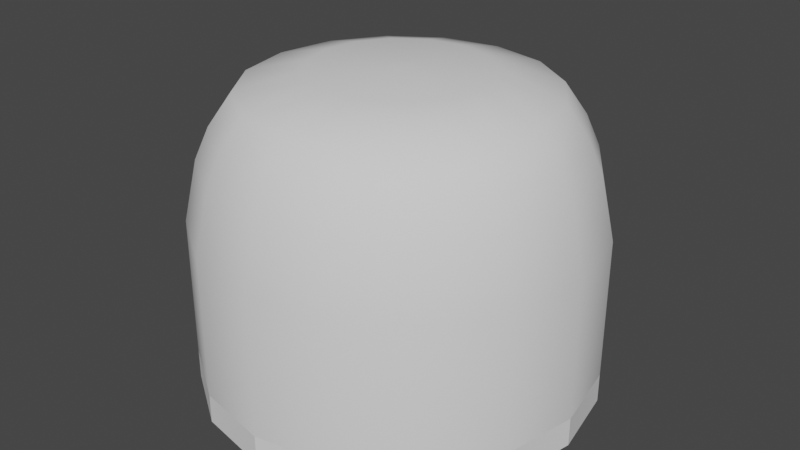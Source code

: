# Source: safe.blend  (saved by Blender 2.90.8; exported with 4.5.12 LTS)
import bpy
from mathutils import Matrix  # noqa: F401  (used for matrix-valued properties, if any)

bpy.ops.wm.read_factory_settings(use_empty=True)
scene = bpy.context.scene
scene.name = 'Scene'

# ---- collections
col_collection = bpy.data.collections.new('Collection'); scene.collection.children.link(col_collection)

# ---- world
world_world = bpy.data.worlds.new('World'); scene.world = world_world
world_world.use_nodes = True; world_world.node_tree.nodes.clear()
_N = world_world.node_tree.nodes; _L = world_world.node_tree.links
n0 = _N.new('ShaderNodeOutputWorld'); n0.name = 'World Output'; n0.location = (300, 300)
n1 = _N.new('ShaderNodeBackground'); n1.name = 'Background'; n1.location = (10, 300)
n1.inputs[0].default_value = (0.05088, 0.05088, 0.05088, 1.0)
_L.new(n1.outputs[0], n0.inputs[0])
n0.is_active_output = True
world_world.color = (0.05088, 0.05088, 0.05088)
world_world.use_sun_shadow = False
world_world.sun_shadow_jitter_overblur = 0.0

# ---- meshes
me_circle = bpy.data.meshes.new('Circle')
me_circle.from_pydata([(0.0, 1.0, 0.0), (-0.3827, 0.9239, 0.0), (-0.7071, 0.7071, 0.0), (-0.9239, 0.3827, 0.0), (-1.0, -4.371e-08, 0.0), (-0.9239, -0.3827, 0.0), (-0.7071, -0.7071, 0.0), (-0.3827, -0.9239, 0.0), (-1.51e-07, -1.0, 0.0), (0.3827, -0.9239, 0.0), (0.7071, -0.7071, 0.0), (0.9239, -0.3827, 0.0), (1.0, 1.192e-08, 0.0), (0.9239, 0.3827, 0.0), (0.7071, 0.7071, 0.0), (0.3827, 0.9239, 0.0), (9.035e-08, 0.5044, 0.1478), (-0.193, 0.466, 0.1478), (-0.3567, 0.3567, 0.1478), (-0.466, 0.193, 0.1478), (-0.5044, -4.748e-08, 0.1478), (-0.466, -0.193, 0.1478), (-0.3567, -0.3567, 0.1478), (-0.193, -0.466, 0.1478), (-7.194e-08, -0.5044, 0.1478), (0.193, -0.466, 0.1478), (0.3567, -0.3567, 0.1478), (0.466, -0.193, 0.1478), (0.5044, -2.196e-08, 0.1478), (0.466, 0.193, 0.1478), (0.3567, 0.3567, 0.1478), (0.193, 0.466, 0.1478), (-0.3827, 0.9239, 0.1478), (0.0, 1.0, 0.1478), (-0.7071, 0.7071, 0.1478), (-0.9239, 0.3827, 0.1478), (-1.0, -4.371e-08, 0.1478), (-0.9239, -0.3827, 0.1478), (-0.7071, -0.7071, 0.1478), (-0.3827, -0.9239, 0.1478), (-1.51e-07, -1.0, 0.1478), (0.3827, -0.9239, 0.1478), (0.7071, -0.7071, 0.1478), (0.9239, -0.3827, 0.1478), (1.0, 1.192e-08, 0.1478), (0.9239, 0.3827, 0.1478), (0.7071, 0.7071, 0.1478), (0.3827, 0.9239, 0.1478), (9.035e-08, 0.5044, 0.2329), (-0.193, 0.466, 0.2329), (-0.3567, 0.3567, 0.2329), (-0.466, 0.193, 0.2329), (-0.5044, -4.748e-08, 0.2329), (-0.466, -0.193, 0.2329), (-0.3567, -0.3567, 0.2329), (-0.193, -0.466, 0.2329), (-7.194e-08, -0.5044, 0.2329), (0.193, -0.466, 0.2329), (0.3567, -0.3567, 0.2329), (0.466, -0.193, 0.2329), (0.5044, -2.196e-08, 0.2329), (0.466, 0.193, 0.2329), (0.3567, 0.3567, 0.2329), (0.193, 0.466, 0.2329), (1.222e-07, 0.3404, 0.8174), (-0.1303, 0.3145, 0.8174), (-0.2407, 0.2407, 0.8174), (-0.3145, 0.1303, 0.8174), (-0.3404, -4.249e-08, 0.8174), (-0.3145, -0.1303, 0.8174), (-0.2407, -0.2407, 0.8174), (-0.1303, -0.3145, 0.8174), (-3.389e-08, -0.3404, 0.8174), (0.1303, -0.3145, 0.8174), (0.2407, -0.2407, 0.8174), (0.3145, -0.1303, 0.8174), (0.3404, -4.314e-08, 0.8174), (0.3145, 0.1303, 0.8174), (0.2407, 0.2407, 0.8174), (0.1303, 0.3145, 0.8174), (0.009755, 0.5535, 0.2329), (0.2028, 0.5151, 0.2329), (0.009755, 0.5535, 0.8174), (0.2028, 0.5151, 0.8174), (-0.3845, 0.3983, 0.2329), (-0.2208, 0.5076, 0.2329), (-0.3845, 0.3983, 0.8174), (-0.2208, 0.5076, 0.8174), (-0.5535, 0.009754, 0.2329), (-0.5151, 0.2028, 0.2329), (-0.5535, 0.009754, 0.8174), (-0.5151, 0.2028, 0.8174), (-0.3983, -0.3845, 0.2329), (-0.5076, -0.2208, 0.2329), (-0.3983, -0.3845, 0.8174), (-0.5076, -0.2208, 0.8174), (-0.009755, -0.5535, 0.2329), (-0.2028, -0.5151, 0.2329), (-0.009755, -0.5535, 0.8174), (-0.2028, -0.5151, 0.8174), (0.3845, -0.3983, 0.2329), (0.2208, -0.5076, 0.2329), (0.3845, -0.3983, 0.8174), (0.2208, -0.5076, 0.8174), (0.5535, -0.009755, 0.2329), (0.5151, -0.2028, 0.2329), (0.5535, -0.009755, 0.8174), (0.5151, -0.2028, 0.8174), (0.3983, 0.3845, 0.2329), (0.5076, 0.2208, 0.2329), (0.3983, 0.3845, 0.8174), (0.5076, 0.2208, 0.8174), (-0.193, 0.466, 0.8174), (1.022e-07, 0.5044, 0.8174), (-0.3567, 0.3567, 0.8174), (-0.466, 0.193, 0.8174), (-0.5044, -4.748e-08, 0.8174), (-0.466, -0.193, 0.8174), (-0.3567, -0.3567, 0.8174), (-0.193, -0.466, 0.8174), (-6.006e-08, -0.5044, 0.8174), (0.193, -0.466, 0.8174), (0.3567, -0.3567, 0.8174), (0.466, -0.193, 0.8174), (0.5044, -2.196e-08, 0.8174), (0.466, 0.193, 0.8174), (0.3567, 0.3567, 0.8174), (0.193, 0.466, 0.8174), (-0.1303, 0.3145, 0.9185), (1.068e-07, 0.3404, 0.9185), (-0.2407, 0.2407, 0.9185), (-0.3145, 0.1303, 0.9185), (-0.3404, -4.249e-08, 0.9185), (-0.3145, -0.1303, 0.9185), (-0.2407, -0.2407, 0.9185), (-0.1303, -0.3145, 0.9185), (-4.929e-08, -0.3404, 0.9185), (0.1303, -0.3145, 0.9185), (0.2407, -0.2407, 0.9185), (0.3145, -0.1303, 0.9185), (0.3404, -4.314e-08, 0.9185), (0.3145, 0.1303, 0.9185), (0.2407, 0.2407, 0.9185), (0.1303, 0.3145, 0.9185), (0.05168, 0.2496, 0.9185), (-0.1433, 0.2108, 0.9185), (0.06954, 0.06222, 0.9185), (-0.08805, 0.03087, 0.9185), (0.08805, -0.03087, 0.9185), (-0.06954, -0.06222, 0.9185), (0.1433, -0.2108, 0.9185), (-0.05168, -0.2496, 0.9185), (0.1518, 0.7334, 0.0), (-0.4209, 0.6194, 0.0), (0.2894, 0.3102, 0.0), (-0.3861, 0.1759, 0.0), (0.3861, -0.1759, 0.0), (-0.2894, -0.3102, 0.0), (0.4209, -0.6194, 0.0), (-0.1518, -0.7334, 0.0), (0.09852, 0.1056, 0.9185), (0.1314, -0.05986, 0.9185), (-0.1314, 0.05986, 0.9185), (-0.09852, -0.1056, 0.9185), (0.01728, 0.01546, 1.274), (0.02188, -0.00767, 1.274), (-0.02188, 0.00767, 1.274), (-0.01727, -0.01546, 1.274)], [], [(15, 14, 152, 0), (24, 25, 57, 56), (12, 13, 45, 44), (5, 6, 38, 37), (13, 14, 46, 45), (6, 7, 39, 38), (14, 15, 47, 46), (7, 8, 40, 39), (0, 1, 32, 33), (15, 0, 33, 47), (8, 9, 41, 40), (1, 2, 34, 32), (9, 10, 42, 41), (2, 3, 35, 34), (10, 11, 43, 42), (3, 4, 36, 35), (11, 12, 44, 43), (4, 5, 37, 36), (17, 16, 33, 32), (18, 17, 32, 34), (19, 18, 34, 35), (20, 19, 35, 36), (21, 20, 36, 37), (22, 21, 37, 38), (23, 22, 38, 39), (24, 23, 39, 40), (25, 24, 40, 41), (26, 25, 41, 42), (27, 26, 42, 43), (28, 27, 43, 44), (29, 28, 44, 45), (30, 29, 45, 46), (31, 30, 46, 47), (16, 31, 47, 33), (61, 62, 108, 109), (17, 18, 50, 49), (25, 26, 58, 57), (18, 19, 51, 50), (26, 27, 59, 58), (19, 20, 52, 51), (27, 28, 60, 59), (20, 21, 53, 52), (28, 29, 61, 60), (21, 22, 54, 53), (29, 30, 62, 61), (22, 23, 55, 54), (30, 31, 63, 62), (23, 24, 56, 55), (16, 17, 49, 48), (31, 16, 48, 63), (75, 76, 140, 139), (54, 55, 119, 118), (62, 63, 127, 126), (56, 120, 98, 96), (48, 49, 112, 113), (48, 113, 82, 80), (56, 57, 121, 120), (50, 114, 86, 84), (57, 58, 100, 101), (50, 51, 115, 114), (58, 59, 123, 122), (116, 115, 91, 90), (59, 60, 104, 105), (52, 53, 117, 116), (60, 61, 125, 124), (54, 118, 94, 92), (81, 80, 82, 83), (113, 127, 83, 82), (127, 63, 81, 83), (63, 48, 80, 81), (85, 84, 86, 87), (114, 112, 87, 86), (49, 50, 84, 85), (112, 49, 85, 87), (89, 88, 90, 91), (51, 52, 88, 89), (52, 116, 90, 88), (115, 51, 89, 91), (93, 92, 94, 95), (53, 54, 92, 93), (117, 53, 93, 95), (118, 117, 95, 94), (97, 96, 98, 99), (55, 56, 96, 97), (120, 119, 99, 98), (119, 55, 97, 99), (101, 100, 102, 103), (58, 122, 102, 100), (121, 57, 101, 103), (122, 121, 103, 102), (105, 104, 106, 107), (60, 124, 106, 104), (123, 59, 105, 107), (124, 123, 107, 106), (109, 108, 110, 111), (125, 61, 109, 111), (126, 125, 111, 110), (62, 126, 110, 108), (65, 64, 113, 112), (66, 65, 112, 114), (67, 66, 114, 115), (68, 67, 115, 116), (69, 68, 116, 117), (70, 69, 117, 118), (71, 70, 118, 119), (72, 71, 119, 120), (73, 72, 120, 121), (74, 73, 121, 122), (75, 74, 122, 123), (76, 75, 123, 124), (77, 76, 124, 125), (78, 77, 125, 126), (79, 78, 126, 127), (64, 79, 127, 113), (68, 69, 133, 132), (76, 77, 141, 140), (69, 70, 134, 133), (77, 78, 142, 141), (70, 71, 135, 134), (78, 79, 143, 142), (71, 72, 136, 135), (64, 65, 128, 129), (79, 64, 129, 143), (72, 73, 137, 136), (65, 66, 130, 128), (73, 74, 138, 137), (66, 67, 131, 130), (74, 75, 139, 138), (67, 68, 132, 131), (129, 144, 142, 143), (144, 160, 141, 142), (160, 161, 140, 141), (161, 150, 139, 140), (150, 137, 138, 139), (128, 145, 144, 129), (145, 162, 160, 144), (147, 149, 167, 166), (163, 151, 150, 161), (151, 136, 137, 150), (130, 131, 145, 128), (131, 132, 162, 145), (132, 133, 163, 162), (133, 134, 151, 163), (134, 135, 136, 151), (14, 13, 154, 152), (13, 12, 156, 154), (12, 11, 158, 156), (11, 10, 9, 158), (0, 152, 153, 1), (152, 154, 155, 153), (154, 156, 157, 155), (156, 158, 159, 157), (158, 9, 8, 159), (1, 153, 3, 2), (153, 155, 4, 3), (155, 157, 5, 4), (157, 159, 6, 5), (159, 8, 7, 6), (146, 148, 161, 160), (147, 146, 160, 162), (149, 147, 162, 163), (148, 149, 163, 161), (166, 167, 165, 164), (148, 146, 164, 165), (149, 148, 165, 167), (146, 147, 166, 164)])
_uv = me_circle.uv_layers.new(name='UVMap')
_uv.uv.foreach_set('vector', [0.0, 0.0, 0.0, 0.0, 0.0, 0.0, 0.0, 0.0, 0.0, 0.0, 0.0, 0.0, 0.0, 0.0, 0.0, 0.0, 0.0, 0.0, 0.0, 0.0, 0.0, 0.0, 0.0, 0.0, 0.0, 0.0, 0.0, 0.0, 0.0, 0.0, 0.0, 0.0, 0.0, 0.0, 0.0, 0.0, 0.0, 0.0, 0.0, 0.0, 0.0, 0.0, 0.0, 0.0, 0.0, 0.0, 0.0, 0.0, 0.0, 0.0, 0.0, 0.0, 0.0, 0.0, 0.0, 0.0, 0.0, 0.0, 0.0, 0.0, 0.0, 0.0, 0.0, 0.0, 0.0, 0.0, 0.0, 0.0, 0.0, 0.0, 0.0, 0.0, 0.0, 0.0, 0.0, 0.0, 0.0, 0.0, 0.0, 0.0, 0.0, 0.0, 0.0, 0.0, 0.0, 0.0, 0.0, 0.0, 0.0, 0.0, 0.0, 0.0, 0.0, 0.0, 0.0, 0.0, 0.0, 0.0, 0.0, 0.0, 0.0, 0.0, 0.0, 0.0, 0.0, 0.0, 0.0, 0.0, 0.0, 0.0, 0.0, 0.0, 0.0, 0.0, 0.0, 0.0, 0.0, 0.0, 0.0, 0.0, 0.0, 0.0, 0.0, 0.0, 0.0, 0.0, 0.0, 0.0, 0.0, 0.0, 0.0, 0.0, 0.0, 0.0, 0.0, 0.0, 0.0, 0.0, 0.0, 0.0, 0.0, 0.0, 0.0, 0.0, 0.0, 0.0, 0.0, 0.0, 0.0, 0.0, 0.0, 0.0, 0.0, 0.0, 0.0, 0.0, 0.0, 0.0, 0.0, 0.0, 0.0, 0.0, 0.0, 0.0, 0.0, 0.0, 0.0, 0.0, 0.0, 0.0, 0.0, 0.0, 0.0, 0.0, 0.0, 0.0, 0.0, 0.0, 0.0, 0.0, 0.0, 0.0, 0.0, 0.0, 0.0, 0.0, 0.0, 0.0, 0.0, 0.0, 0.0, 0.0, 0.0, 0.0, 0.0, 0.0, 0.0, 0.0, 0.0, 0.0, 0.0, 0.0, 0.0, 0.0, 0.0, 0.0, 0.0, 0.0, 0.0, 0.0, 0.0, 0.0, 0.0, 0.0, 0.0, 0.0, 0.0, 0.0, 0.0, 0.0, 0.0, 0.0, 0.0, 0.0, 0.0, 0.0, 0.0, 0.0, 0.0, 0.0, 0.0, 0.0, 0.0, 0.0, 0.0, 0.0, 0.0, 0.0, 0.0, 0.0, 0.0, 0.0, 0.0, 0.0, 0.0, 0.0, 0.0, 0.0, 0.0, 0.0, 0.0, 0.0, 0.0, 0.0, 0.0, 0.0, 0.0, 0.0, 0.0, 0.0, 0.0, 0.0, 0.0, 0.0, 0.0, 0.0, 0.0, 0.0, 0.0, 0.0, 0.0, 0.0, 0.0, 0.0, 0.0, 0.0, 0.0, 0.0, 0.0, 0.0, 0.0, 0.0, 0.0, 0.0, 0.0, 0.0, 0.0, 0.0, 0.0, 0.0, 0.0, 0.0, 0.0, 0.0, 0.0, 0.0, 0.0, 0.0, 0.0, 0.0, 0.0, 0.0, 0.0, 0.0, 0.0, 0.0, 0.0, 0.0, 0.0, 0.0, 0.0, 0.0, 0.0, 0.0, 0.0, 0.0, 0.0, 0.0, 0.0, 0.0, 0.0, 0.0, 0.0, 0.0, 0.0, 0.0, 0.0, 0.0, 0.0, 0.0, 0.0, 0.0, 0.0, 0.0, 0.0, 0.0, 0.0, 0.0, 0.0, 0.0, 0.0, 0.0, 0.0, 0.0, 0.0, 0.0, 0.0, 0.0, 0.0, 0.0, 0.0, 0.0, 0.0, 0.0, 0.0, 0.0, 0.0, 0.0, 0.0, 0.0, 0.0, 0.0, 0.0, 0.0, 0.0, 0.0, 0.0, 0.0, 0.0, 0.0, 0.0, 0.0, 0.0, 0.0, 0.0, 0.0, 0.0, 0.0, 0.0, 0.0, 0.0, 0.0, 0.0, 0.0, 0.0, 0.0, 0.0, 0.0, 0.0, 0.0, 0.0, 0.0, 0.0, 0.0, 0.0, 0.0, 0.0, 0.0, 0.0, 0.0, 0.0, 0.0, 0.0, 0.0, 0.0, 0.0, 0.0, 0.0, 0.0, 0.0, 0.0, 0.0, 0.0, 0.0, 0.0, 0.0, 0.0, 0.0, 0.0, 0.0, 0.0, 0.0, 0.0, 0.0, 0.0, 0.0, 0.0, 0.0, 0.0, 0.0, 0.0, 0.0, 0.0, 0.0, 0.0, 0.0, 0.0, 0.0, 0.0, 0.0, 0.0, 0.0, 0.0, 0.0, 0.0, 0.0, 0.0, 0.0, 0.0, 0.0, 0.0, 0.0, 0.0, 0.0, 0.0, 0.0, 0.0, 0.0, 0.0, 0.0, 0.0, 0.0, 0.0, 0.0, 0.0, 0.0, 0.0, 0.0, 0.0, 0.0, 0.0, 0.0, 0.0, 0.0, 0.0, 0.0, 0.0, 0.0, 0.0, 0.0, 0.0, 0.0, 0.0, 0.0, 0.0, 0.0, 0.0, 0.0, 0.0, 0.0, 0.0, 0.0, 0.0, 0.0, 0.0, 0.0, 0.0, 0.0, 0.0, 0.0, 0.0, 0.0, 0.0, 0.0, 0.0, 0.0, 0.0, 0.0, 0.0, 0.0, 0.0, 0.0, 0.0, 0.0, 0.0, 0.0, 0.0, 0.0, 0.0, 0.0, 0.0, 0.0, 0.0, 0.0, 0.0, 0.0, 0.0, 0.0, 0.0, 0.0, 0.0, 0.0, 0.0, 0.0, 0.0, 0.0, 0.0, 0.0, 0.0, 0.0, 0.0, 0.0, 0.0, 0.0, 0.0, 0.0, 0.0, 0.0, 0.0, 0.0, 0.0, 0.0, 0.0, 0.0, 0.0, 0.0, 0.0, 0.0, 0.0, 0.0, 0.0, 0.0, 0.0, 0.0, 0.0, 0.0, 0.0, 0.0, 0.0, 0.0, 0.0, 0.0, 0.0, 0.0, 0.0, 0.0, 0.0, 0.0, 0.0, 0.0, 0.0, 0.0, 0.0, 0.0, 0.0, 0.0, 0.0, 0.0, 0.0, 0.0, 0.0, 0.0, 0.0, 0.0, 0.0, 0.0, 0.0, 0.0, 0.0, 0.0, 0.0, 0.0, 0.0, 0.0, 0.0, 0.0, 0.0, 0.0, 0.0, 0.0, 0.0, 0.0, 0.0, 0.0, 0.0, 0.0, 0.0, 0.0, 0.0, 0.0, 0.0, 0.0, 0.0, 0.0, 0.0, 0.0, 0.0, 0.0, 0.0, 0.0, 0.0, 0.0, 0.0, 0.0, 0.0, 0.0, 0.0, 0.0, 0.0, 0.0, 0.0, 0.0, 0.0, 0.0, 0.0, 0.0, 0.0, 0.0, 0.0, 0.0, 0.0, 0.0, 0.0, 0.0, 0.0, 0.0, 0.0, 0.0, 0.0, 0.0, 0.0, 0.0, 0.0, 0.0, 0.0, 0.0, 0.0, 0.0, 0.0, 0.0, 0.0, 0.0, 0.0, 0.0, 0.0, 0.0, 0.0, 0.0, 0.0, 0.0, 0.0, 0.0, 0.0, 0.0, 0.0, 0.0, 0.0, 0.0, 0.0, 0.0, 0.0, 0.0, 0.0, 0.0, 0.0, 0.0, 0.0, 0.0, 0.0, 0.0, 0.0, 0.0, 0.0, 0.0, 0.0, 0.0, 0.0, 0.0, 0.0, 0.0, 0.0, 0.0, 0.0, 0.0, 0.0, 0.0, 0.0, 0.0, 0.0, 0.0, 0.0, 0.0, 0.0, 0.0, 0.0, 0.0, 0.0, 0.0, 0.0, 0.0, 0.0, 0.0, 0.0, 0.0, 0.0, 0.0, 0.0, 0.0, 0.0, 0.0, 0.0, 0.0, 0.0, 0.0, 0.0, 0.0, 0.0, 0.0, 0.0, 0.0, 0.0, 0.0, 0.0, 0.0, 0.0, 0.0, 0.0, 0.0, 0.0, 0.0, 0.0, 0.0, 0.0, 0.0, 0.0, 0.0, 0.0, 0.0, 0.0, 0.0, 0.0, 0.0, 0.0, 0.0, 0.0, 0.0, 0.0, 0.0, 0.0, 0.0, 0.0, 0.0, 0.0, 0.0, 0.0, 0.0, 0.0, 0.0, 0.0, 0.0, 0.0, 0.0, 0.0, 0.0, 0.0, 0.0, 0.0, 0.0, 0.0, 0.0, 0.0, 0.0, 0.0, 0.0, 0.0, 0.0, 0.0, 0.0, 0.0, 0.0, 0.0, 0.0, 0.0, 0.0, 0.0, 0.0, 0.0, 0.0, 0.0, 0.0, 0.0, 0.0, 0.0, 0.0, 0.0, 0.0, 0.0, 0.0, 0.0, 0.0, 0.0, 0.0, 0.0, 0.0, 0.0, 0.0, 0.0, 0.0, 0.0, 0.0, 0.0, 0.0, 0.0, 0.0, 0.0, 0.0, 0.0, 0.0, 0.0, 0.0, 0.0, 0.0, 0.0, 0.0, 0.0, 0.0, 0.0, 0.0, 0.0, 0.0, 0.0, 0.0, 0.0, 0.0, 0.0, 0.0, 0.0, 0.0, 0.0, 0.0, 0.0, 0.0, 0.0, 0.0, 0.0, 0.0, 0.0, 0.0, 0.0, 0.0, 0.0, 0.0, 0.0, 0.0, 0.0, 0.0, 0.0, 0.0, 0.0, 0.0, 0.0, 0.0, 0.0, 0.0, 0.0, 0.0, 0.0, 0.0, 0.0, 0.0, 0.0, 0.0, 0.0, 0.0, 0.0, 0.0, 0.0, 0.0, 0.0, 0.0, 0.0, 0.0, 0.0, 0.0, 0.0, 0.0, 0.0, 0.0, 0.0, 0.0, 0.0, 0.0, 0.0, 0.0, 0.0, 0.0, 0.0, 0.0, 0.0, 0.0, 0.0, 0.0, 0.0, 0.0, 0.0, 0.0, 0.0, 0.0, 0.0, 0.0, 0.0, 0.0, 0.0, 0.0, 0.0, 0.0, 0.0, 0.0, 0.0, 0.0, 0.0, 0.0, 0.0, 0.0, 0.0, 0.0, 0.0, 0.0, 0.0, 0.0, 0.0, 0.0, 0.0, 0.0, 0.0, 0.0, 0.0, 0.0, 0.0, 0.0, 0.0, 0.0, 0.0, 0.0, 0.0, 0.0, 0.0, 0.0, 0.0, 0.0, 0.0, 0.0, 0.0, 0.0, 0.0, 0.0, 0.0, 0.0, 0.0, 0.0, 0.0, 0.0, 0.0, 0.0, 0.0, 0.0, 0.0, 0.0, 0.0, 0.0, 0.0, 0.0, 0.0, 0.0, 0.0, 0.0, 0.0, 0.0, 0.0, 0.0, 0.0, 0.0, 0.0, 0.0, 0.0, 0.0, 0.0, 0.0, 0.0, 0.0, 0.0, 0.0, 0.0, 0.0, 0.0, 0.0, 0.0, 0.0, 0.0, 0.0, 0.0, 0.0, 0.0, 0.0, 0.0, 0.0, 0.0, 0.0, 0.0, 0.0, 0.0, 0.0, 0.0, 0.0, 0.0, 0.0, 0.0, 0.0, 0.0, 0.0, 0.0, 0.0, 0.0, 0.0, 0.0, 0.0, 0.0, 0.0, 0.0, 0.0, 0.0, 0.0, 0.0, 0.0, 0.0, 0.0, 0.0, 0.0, 0.0, 0.0, 0.0, 0.0, 0.0, 0.0, 0.0, 0.0, 0.0, 0.0, 0.0, 0.0, 0.0, 0.0, 0.0, 0.0, 0.0, 0.0, 0.0, 0.0, 0.0, 0.0, 0.0, 0.0, 0.0, 0.0, 0.0, 0.0, 0.0, 0.0, 0.0, 0.0, 0.0, 0.0, 0.0, 0.0, 0.0, 0.0, 0.0, 0.0, 0.0, 0.0, 0.0, 0.0, 0.0, 0.0, 0.0, 0.0, 0.0, 0.0, 0.0, 0.0, 0.0, 0.0, 0.0, 0.0, 0.0, 0.0, 0.0, 0.0, 0.0, 0.0, 0.0, 0.0, 0.0, 0.0, 0.0, 0.0, 0.0, 0.0, 0.0, 0.0, 0.0, 0.0, 0.0, 0.0, 0.0, 0.0, 0.0, 0.0, 0.0, 0.0, 0.0, 0.0, 0.0, 0.0, 0.0, 0.0, 0.0, 0.0, 0.0, 0.0, 0.0, 0.0, 0.0, 0.0, 0.0, 0.0, 0.0, 0.0, 0.0, 0.0, 0.0, 0.0, 0.0, 0.0, 0.0, 0.0, 0.0, 0.0, 0.0, 0.0, 0.0, 0.0, 0.0, 0.0, 0.0, 0.0, 0.0, 0.0, 0.0, 0.0, 0.0, 0.0, 0.0, 0.0, 0.0, 0.0, 0.0, 0.0, 0.0, 0.0, 0.0, 0.0, 0.0, 0.0, 0.0, 0.0, 0.0, 0.0, 0.0, 0.0, 0.0, 0.0, 0.0, 0.0, 0.0, 0.0, 0.0, 0.0, 0.0, 0.0, 0.0, 0.0, 0.0, 0.0, 0.0, 0.0, 0.0, 0.0, 0.0, 0.0, 0.0, 0.0, 0.0, 0.0, 0.0, 0.0, 0.0, 0.0, 0.0, 0.0, 0.0, 0.0, 0.0, 0.0, 0.0, 0.0, 0.0, 0.0, 0.0, 0.0, 0.0, 0.0, 0.0, 0.0, 0.0, 0.0, 0.0, 0.0, 0.0, 0.0, 0.0, 0.0, 0.0, 0.0, 0.0, 0.0, 0.0, 0.0, 0.0, 0.0, 0.0, 0.0, 0.0, 0.0, 0.0, 0.0, 0.0, 0.0, 0.0, 0.0, 0.0, 0.0, 0.0, 0.0, 0.0, 0.0, 0.0, 0.0, 0.0, 0.0, 0.0, 0.0, 0.0, 0.0, 0.0, 0.0, 0.0, 0.0, 0.0, 0.0, 0.0, 0.0, 0.0, 0.0, 0.0, 0.0, 0.0, 0.0, 0.0, 0.0, 0.0, 0.0, 0.0, 0.0, 0.0, 0.0, 0.0, 0.0, 0.0, 0.0, 0.0, 0.0, 0.0, 0.0, 0.0, 0.0, 0.0, 0.0])
me_circle.use_remesh_fix_poles = True
me_circle.use_remesh_preserve_attributes = False
me_circle.use_mirror_vertex_groups = False
me_circle.update()
me_circle_001 = bpy.data.meshes.new('Circle.001')
me_circle_001.from_pydata([(0.0, 1.0, 0.1483), (-0.3827, 0.9239, 0.1483), (-0.7071, 0.7071, 0.1483), (-0.9239, 0.3827, 0.1483), (-1.0, -4.371e-08, 0.1483), (-0.9239, -0.3827, 0.1483), (-0.7071, -0.7071, 0.1483), (-0.3827, -0.9239, 0.1483), (-1.51e-07, -1.0, 0.1483), (0.3827, -0.9239, 0.1483), (0.7071, -0.7071, 0.1483), (0.9239, -0.3827, 0.1483), (1.0, 1.192e-08, 0.1483), (0.9239, 0.3827, 0.1483), (0.7071, 0.7071, 0.1483), (0.3827, 0.9239, 0.1483), (-0.3827, 0.9239, 0.8691), (0.0, 1.0, 0.8691), (-0.7071, 0.7071, 0.8691), (-0.9239, 0.3827, 0.8691), (-1.0, -4.371e-08, 0.8691), (-0.9239, -0.3827, 0.8691), (-0.7071, -0.7071, 0.8691), (-0.3827, -0.9239, 0.8691), (-1.51e-07, -1.0, 0.8691), (0.3827, -0.9239, 0.8691), (0.7071, -0.7071, 0.8691), (0.9239, -0.3827, 0.8691), (1.0, 1.192e-08, 0.8691), (0.9239, 0.3827, 0.8691), (0.7071, 0.7071, 0.8691), (0.3827, 0.9239, 0.8691), (-0.3567, 0.8612, 1.178), (-8.483e-09, 0.9321, 1.178), (-0.6591, 0.6591, 1.178), (-0.8612, 0.3567, 1.178), (-0.9321, -3.999e-08, 1.178), (-0.8612, -0.3567, 1.178), (-0.6591, -0.6591, 1.178), (-0.3567, -0.8612, 1.178), (-1.492e-07, -0.9321, 1.178), (0.3567, -0.8612, 1.178), (0.6591, -0.6591, 1.178), (0.8612, -0.3567, 1.178), (0.9321, 1.187e-08, 1.178), (0.8612, 0.3567, 1.178), (0.6591, 0.6591, 1.178), (0.3567, 0.8612, 1.178), (-0.3302, 0.7972, 1.335), (-2.092e-08, 0.8629, 1.335), (-0.6101, 0.6101, 1.335), (-0.7972, 0.3302, 1.335), (-0.8629, -3.729e-08, 1.335), (-0.7972, -0.3302, 1.335), (-0.6101, -0.6101, 1.335), (-0.3302, -0.7972, 1.335), (-1.512e-07, -0.8629, 1.335), (0.3302, -0.7972, 1.335), (0.6101, -0.6101, 1.335), (0.7972, -0.3302, 1.335), (0.8629, 1.071e-08, 1.335), (0.7972, 0.3302, 1.335), (0.6101, 0.6101, 1.335), (0.3302, 0.7972, 1.335), (-0.2875, 0.6942, 1.495), (-2.359e-08, 0.7514, 1.495), (-0.5313, 0.5313, 1.495), (-0.6942, 0.2875, 1.495), (-0.7514, -3.103e-08, 1.495), (-0.6942, -0.2875, 1.495), (-0.5313, -0.5313, 1.495), (-0.2875, -0.6942, 1.495), (-1.37e-07, -0.7514, 1.495), (0.2875, -0.6942, 1.495), (0.5313, -0.5313, 1.495), (0.6942, -0.2875, 1.495), (0.7514, 1.077e-08, 1.495), (0.6942, 0.2875, 1.495), (0.5313, 0.5313, 1.495), (0.2875, 0.6942, 1.495), (-0.1675, 0.4044, 1.582), (-5.34e-08, 0.4377, 1.582), (-0.3095, 0.3095, 1.582), (-0.4044, 0.1675, 1.582), (-0.4377, -2.274e-08, 1.582), (-0.4044, -0.1675, 1.582), (-0.3095, -0.3095, 1.582), (-0.1675, -0.4044, 1.582), (-1.195e-07, -0.4377, 1.582), (0.1675, -0.4044, 1.582), (0.3095, -0.3095, 1.582), (0.4044, -0.1675, 1.582), (0.4377, 1.611e-09, 1.582), (0.4044, 0.1675, 1.582), (0.3095, 0.3095, 1.582), (0.1675, 0.4044, 1.582), (-0.01303, 0.03146, 1.602), (-8.261e-08, 0.03405, 1.602), (-0.02408, 0.02408, 1.602), (-0.03146, 0.01303, 1.602), (-0.03405, -6.922e-09, 1.602), (-0.03146, -0.01303, 1.602), (-0.02408, -0.02408, 1.602), (-0.01303, -0.03146, 1.602), (-8.775e-08, -0.03405, 1.602), (0.01303, -0.03146, 1.602), (0.02408, -0.02408, 1.602), (0.03146, -0.01303, 1.602), (0.03405, -5.028e-09, 1.602), (0.03146, 0.01303, 1.602), (0.02408, 0.02408, 1.602), (0.01303, 0.03146, 1.602), (-0.014, 0.02131, 1.602), (-0.02505, 0.00478, 1.602), (-0.0005008, 0.01444, 1.602), (-0.01353, -0.005063, 1.602), (0.01353, 0.005063, 1.602), (0.0005006, -0.01444, 1.602), (0.02505, -0.00478, 1.602), (0.014, -0.02131, 1.602)], [], [(28, 29, 45, 44), (13, 14, 30, 29), (6, 7, 23, 22), (14, 15, 31, 30), (7, 8, 24, 23), (0, 1, 16, 17), (15, 0, 17, 31), (8, 9, 25, 24), (1, 2, 18, 16), (9, 10, 26, 25), (2, 3, 19, 18), (10, 11, 27, 26), (3, 4, 20, 19), (11, 12, 28, 27), (4, 5, 21, 20), (12, 13, 29, 28), (5, 6, 22, 21), (34, 35, 51, 50), (21, 22, 38, 37), (29, 30, 46, 45), (22, 23, 39, 38), (30, 31, 47, 46), (23, 24, 40, 39), (17, 16, 32, 33), (31, 17, 33, 47), (24, 25, 41, 40), (16, 18, 34, 32), (25, 26, 42, 41), (18, 19, 35, 34), (26, 27, 43, 42), (19, 20, 36, 35), (27, 28, 44, 43), (20, 21, 37, 36), (55, 56, 72, 71), (42, 43, 59, 58), (35, 36, 52, 51), (43, 44, 60, 59), (36, 37, 53, 52), (44, 45, 61, 60), (37, 38, 54, 53), (45, 46, 62, 61), (38, 39, 55, 54), (46, 47, 63, 62), (39, 40, 56, 55), (33, 32, 48, 49), (47, 33, 49, 63), (40, 41, 57, 56), (32, 34, 50, 48), (41, 42, 58, 57), (76, 77, 93, 92), (49, 48, 64, 65), (63, 49, 65, 79), (56, 57, 73, 72), (48, 50, 66, 64), (57, 58, 74, 73), (50, 51, 67, 66), (58, 59, 75, 74), (51, 52, 68, 67), (59, 60, 76, 75), (52, 53, 69, 68), (60, 61, 77, 76), (53, 54, 70, 69), (61, 62, 78, 77), (54, 55, 71, 70), (62, 63, 79, 78), (90, 91, 107, 106), (69, 70, 86, 85), (77, 78, 94, 93), (70, 71, 87, 86), (78, 79, 95, 94), (71, 72, 88, 87), (65, 64, 80, 81), (79, 65, 81, 95), (72, 73, 89, 88), (64, 66, 82, 80), (73, 74, 90, 89), (66, 67, 83, 82), (74, 75, 91, 90), (67, 68, 84, 83), (75, 76, 92, 91), (68, 69, 85, 84), (98, 112, 97, 96), (83, 84, 100, 99), (91, 92, 108, 107), (84, 85, 101, 100), (92, 93, 109, 108), (85, 86, 102, 101), (93, 94, 110, 109), (86, 87, 103, 102), (94, 95, 111, 110), (87, 88, 104, 103), (81, 80, 96, 97), (95, 81, 97, 111), (88, 89, 105, 104), (80, 82, 98, 96), (89, 90, 106, 105), (82, 83, 99, 98), (112, 114, 111, 97), (114, 116, 110, 111), (116, 118, 109, 110), (118, 107, 108, 109), (99, 113, 112, 98), (113, 115, 114, 112), (115, 117, 116, 114), (117, 119, 118, 116), (119, 106, 107, 118), (100, 101, 113, 99), (101, 102, 115, 113), (102, 103, 117, 115), (103, 104, 119, 117), (104, 105, 106, 119)])
me_circle_001.polygons.foreach_set('use_smooth', [True] * 111)
_uv = me_circle_001.uv_layers.new(name='UVMap')
_uv.uv.foreach_set('vector', [1.0, 0.0, 0.967, 0.0, 0.9716, 0.2, 1.0, 0.2, 0.967, 0.0, 0.859, 0.0, 0.859, 0.0, 0.967, 0.0, 0.1543, 0.0, 0.316, 0.0, 0.316, 0.0, 0.1543, 0.0, 0.859, 0.0, 0.6973, 5.96e-08, 0.6973, 5.96e-08, 0.859, 0.0, 0.316, 0.0, 0.5066, 0.0, 0.5066, 0.0, 0.316, 0.0, 0.5066, 5.96e-08, 0.316, 0.0, 0.316, 0.0, 0.5066, 5.96e-08, 0.6973, 5.96e-08, 0.5066, 5.96e-08, 0.5066, 5.96e-08, 0.6973, 5.96e-08, 0.5066, 0.0, 0.6973, 0.0, 0.6973, 0.0, 0.5066, 0.0, 0.316, 0.0, 0.1543, 5.96e-08, 0.1543, 5.96e-08, 0.316, 0.0, 0.6973, 0.0, 0.859, 0.0, 0.859, 0.0, 0.6973, 0.0, 0.1543, 5.96e-08, 0.0463, 5.96e-08, 0.0463, 5.96e-08, 0.1543, 5.96e-08, 0.859, 0.0, 0.967, 0.0, 0.967, 0.0, 0.859, 0.0, 0.0463, 5.96e-08, 0.0, 0.0, 0.0, 0.0, 0.0463, 5.96e-08, 0.967, 0.0, 1.0, 0.0, 1.0, 0.0, 0.967, 0.0, 0.0, 0.0, 0.0463, 0.0, 0.0463, 0.0, 0.0, 0.0, 1.0, 0.0, 0.967, 0.0, 0.967, 0.0, 1.0, 0.0, 0.0463, 0.0, 0.1543, 0.0, 0.1543, 0.0, 0.0463, 0.0, 0.1507, 0.2, 0.04164, 0.2, 0.05324, 0.4, 0.1596, 0.4, 0.0463, 0.0, 0.1543, 0.0, 0.1507, 0.2, 0.04164, 0.2, 0.967, 0.0, 0.859, 0.0, 0.8625, 0.2, 0.9716, 0.2, 0.1543, 0.0, 0.316, 0.0, 0.314, 0.2, 0.1507, 0.2, 0.859, 0.0, 0.6973, 5.96e-08, 0.6992, 0.2, 0.8625, 0.2, 0.316, 0.0, 0.5066, 0.0, 0.5066, 0.2, 0.314, 0.2, 0.5066, 5.96e-08, 0.316, 0.0, 0.314, 0.2, 0.5066, 0.2, 0.6973, 5.96e-08, 0.5066, 5.96e-08, 0.5066, 0.2, 0.6992, 0.2, 0.5066, 0.0, 0.6973, 0.0, 0.6992, 0.2, 0.5066, 0.2, 0.316, 0.0, 0.1543, 5.96e-08, 0.1507, 0.2, 0.314, 0.2, 0.6973, 0.0, 0.859, 0.0, 0.8625, 0.2, 0.6992, 0.2, 0.1543, 5.96e-08, 0.0463, 5.96e-08, 0.04164, 0.2, 0.1507, 0.2, 0.859, 0.0, 0.967, 0.0, 0.9716, 0.2, 0.8625, 0.2, 0.0463, 5.96e-08, 0.0, 0.0, 0.0, 0.2, 0.04164, 0.2, 0.967, 0.0, 1.0, 0.0, 1.0, 0.2, 0.9716, 0.2, 0.0, 0.0, 0.0463, 0.0, 0.04164, 0.2, 0.0, 0.2, 0.3188, 0.4, 0.5066, 0.4, 0.5066, 0.6, 0.316, 0.6, 0.8625, 0.2, 0.9716, 0.2, 0.96, 0.4, 0.8536, 0.4, 0.04164, 0.2, 0.0, 0.2, 0.0, 0.4, 0.05324, 0.4, 0.9716, 0.2, 1.0, 0.2, 1.0, 0.4, 0.96, 0.4, 0.0, 0.2, 0.04164, 0.2, 0.05324, 0.4, 0.0, 0.4, 1.0, 0.2, 0.9716, 0.2, 0.96, 0.4, 1.0, 0.4, 0.04164, 0.2, 0.1507, 0.2, 0.1596, 0.4, 0.05324, 0.4, 0.9716, 0.2, 0.8625, 0.2, 0.8536, 0.4, 0.96, 0.4, 0.1507, 0.2, 0.314, 0.2, 0.3188, 0.4, 0.1596, 0.4, 0.8625, 0.2, 0.6992, 0.2, 0.6944, 0.4, 0.8536, 0.4, 0.314, 0.2, 0.5066, 0.2, 0.5066, 0.4, 0.3188, 0.4, 0.5066, 0.2, 0.314, 0.2, 0.3188, 0.4, 0.5066, 0.4, 0.6992, 0.2, 0.5066, 0.2, 0.5066, 0.4, 0.6944, 0.4, 0.5066, 0.2, 0.6992, 0.2, 0.6944, 0.4, 0.5066, 0.4, 0.314, 0.2, 0.1507, 0.2, 0.1596, 0.4, 0.3188, 0.4, 0.6992, 0.2, 0.8625, 0.2, 0.8536, 0.4, 0.6944, 0.4, 1.0, 0.6, 0.9668, 0.6, 0.9642, 0.8, 1.0, 0.8, 0.5066, 0.4, 0.3188, 0.4, 0.316, 0.6, 0.5066, 0.6, 0.6944, 0.4, 0.5066, 0.4, 0.5066, 0.6, 0.6972, 0.6, 0.5066, 0.4, 0.6944, 0.4, 0.6972, 0.6, 0.5066, 0.6, 0.3188, 0.4, 0.1596, 0.4, 0.1545, 0.6, 0.316, 0.6, 0.6944, 0.4, 0.8536, 0.4, 0.8588, 0.6, 0.6972, 0.6, 0.1596, 0.4, 0.05324, 0.4, 0.04652, 0.6, 0.1545, 0.6, 0.8536, 0.4, 0.96, 0.4, 0.9668, 0.6, 0.8588, 0.6, 0.05324, 0.4, 0.0, 0.4, 0.0, 0.6, 0.04652, 0.6, 0.96, 0.4, 1.0, 0.4, 1.0, 0.6, 0.9668, 0.6, 0.0, 0.4, 0.05324, 0.4, 0.04652, 0.6, 0.0, 0.6, 1.0, 0.4, 0.96, 0.4, 0.9668, 0.6, 1.0, 0.6, 0.05324, 0.4, 0.1596, 0.4, 0.1545, 0.6, 0.04652, 0.6, 0.96, 0.4, 0.8536, 0.4, 0.8588, 0.6, 0.9668, 0.6, 0.1596, 0.4, 0.3188, 0.4, 0.316, 0.6, 0.1545, 0.6, 0.8536, 0.4, 0.6944, 0.4, 0.6972, 0.6, 0.8588, 0.6, 0.8568, 0.8, 0.9642, 0.8, 0.5223, 0.95, 0.5186, 0.95, 0.04652, 0.6, 0.1545, 0.6, 0.1565, 0.8, 0.0491, 0.8, 0.9668, 0.6, 0.8588, 0.6, 0.8568, 0.8, 0.9642, 0.8, 0.1545, 0.6, 0.316, 0.6, 0.3171, 0.8, 0.1565, 0.8, 0.8588, 0.6, 0.6972, 0.6, 0.6962, 0.8, 0.8568, 0.8, 0.316, 0.6, 0.5066, 0.6, 0.5066, 0.8, 0.3171, 0.8, 0.5066, 0.6, 0.316, 0.6, 0.3171, 0.8, 0.5066, 0.8, 0.6972, 0.6, 0.5066, 0.6, 0.5066, 0.8, 0.6962, 0.8, 0.5066, 0.6, 0.6972, 0.6, 0.6962, 0.8, 0.5066, 0.8, 0.316, 0.6, 0.1545, 0.6, 0.1565, 0.8, 0.3171, 0.8, 0.6972, 0.6, 0.8588, 0.6, 0.8568, 0.8, 0.6962, 0.8, 0.1545, 0.6, 0.04652, 0.6, 0.0491, 0.8, 0.1565, 0.8, 0.8588, 0.6, 0.9668, 0.6, 0.9642, 0.8, 0.8568, 0.8, 0.04652, 0.6, 0.0, 0.6, 0.0, 0.8, 0.0491, 0.8, 0.9668, 0.6, 1.0, 0.6, 1.0, 0.8, 0.9642, 0.8, 0.0, 0.6, 0.04652, 0.6, 0.0491, 0.8, 0.0, 0.8, 0.4946, 0.95, 0.4997, 1.0, 0.5066, 0.95, 0.5001, 0.95, 0.0491, 0.8, 0.0, 0.8, 0.4897, 0.95, 0.491, 0.95, 0.9642, 0.8, 1.0, 0.8, 0.5236, 0.95, 0.5223, 0.95, 0.0, 0.8, 0.0491, 0.8, 0.491, 0.95, 0.4897, 0.95, 1.0, 0.8, 0.9642, 0.8, 0.5223, 0.95, 0.5236, 0.95, 0.0491, 0.8, 0.1565, 0.8, 0.4946, 0.95, 0.491, 0.95, 0.9642, 0.8, 0.8568, 0.8, 0.5186, 0.95, 0.5223, 0.95, 0.1565, 0.8, 0.3171, 0.8, 0.5001, 0.95, 0.4946, 0.95, 0.8568, 0.8, 0.6962, 0.8, 0.5131, 0.95, 0.5186, 0.95, 0.3171, 0.8, 0.5066, 0.8, 0.5066, 0.95, 0.5001, 0.95, 0.5066, 0.8, 0.3171, 0.8, 0.5001, 0.95, 0.5066, 0.95, 0.6962, 0.8, 0.5066, 0.8, 0.5066, 0.95, 0.5131, 0.95, 0.5066, 0.8, 0.6962, 0.8, 0.5131, 0.95, 0.5066, 0.95, 0.3171, 0.8, 0.1565, 0.8, 0.4946, 0.95, 0.5001, 0.95, 0.6962, 0.8, 0.8568, 0.8, 0.5186, 0.95, 0.5131, 0.95, 0.1565, 0.8, 0.0491, 0.8, 0.491, 0.95, 0.4946, 0.95, 0.4997, 1.0, 0.5064, 1.0, 0.5131, 0.95, 0.5066, 0.95, 0.5064, 1.0, 0.5134, 1.0, 0.5186, 0.95, 0.5131, 0.95, 0.5134, 1.0, 0.5191, 1.0, 0.5223, 0.95, 0.5186, 0.95, 0.5191, 1.0, 0.5223, 0.95, 0.5236, 0.95, 0.5223, 0.95, 0.491, 0.95, 0.4942, 1.0, 0.4997, 1.0, 0.4946, 0.95, 0.4942, 1.0, 0.4999, 1.0, 0.5064, 1.0, 0.4997, 1.0, 0.4999, 1.0, 0.5069, 1.0, 0.5134, 1.0, 0.5064, 1.0, 0.5069, 1.0, 0.5136, 1.0, 0.5191, 1.0, 0.5134, 1.0, 0.5136, 1.0, 0.5186, 0.95, 0.5223, 0.95, 0.5191, 1.0, 0.4897, 0.95, 0.491, 0.95, 0.4942, 1.0, 0.491, 0.95, 0.491, 0.95, 0.4946, 0.95, 0.4999, 1.0, 0.4942, 1.0, 0.4946, 0.95, 0.5001, 0.95, 0.5069, 1.0, 0.4999, 1.0, 0.5001, 0.95, 0.5066, 0.95, 0.5136, 1.0, 0.5069, 1.0, 0.5066, 0.95, 0.5131, 0.95, 0.5186, 0.95, 0.5136, 1.0])
me_circle_001.use_remesh_fix_poles = True
me_circle_001.use_remesh_preserve_attributes = False
me_circle_001.use_mirror_vertex_groups = False
me_circle_001.update()

# ---- objects
ob_circle = bpy.data.objects.new('Circle', me_circle)
ob_circle_001 = bpy.data.objects.new('Circle.001', me_circle_001)

# ---- transforms, parenting, visibility, modifiers, constraints
ob_circle.location = (0.0, 0.0, 0.0)
ob_circle.lineart.crease_threshold = 0.0
ob_circle_001.location = (0.0, 0.0, 0.0)
ob_circle_001.lineart.crease_threshold = 0.0

# ---- collection membership
col_collection.objects.link(ob_circle)
col_collection.objects.link(ob_circle_001)

# ---- scene / render settings (as saved in the file)
scene.frame_start = 1; scene.frame_end = 250; scene.frame_set(1)
scene.render.engine = 'BLENDER_EEVEE_NEXT'
scene.cycles.use_denoising = False
scene.cycles.samples = 128
scene.cycles.sampling_pattern = 'TABULATED_SOBOL'
scene.cycles.use_adaptive_sampling = False
scene.cycles.use_light_tree = False
scene.view_settings.view_transform = 'Filmic'
bpy.context.view_layer.update()

# ---- added for rendering (the .blend has no active camera and no usable light): camera, sun
cam_auto = bpy.data.cameras.new('AutoCamera')
cam_auto.lens = 50.0
cam_auto.sensor_width = 36.0
cam_auto.clip_end = 1000.0
ob_auto_camera = bpy.data.objects.new('AutoCamera', cam_auto)
scene.collection.objects.link(ob_auto_camera)
ob_auto_camera.location = (3.00765, -3.60918, 3.20724)
ob_auto_camera.rotation_euler = (1.09748, -7.21219e-08, 0.694738)
scene.camera = ob_auto_camera
light_auto_sun = bpy.data.lights.new('AutoSun', 'SUN')
light_auto_sun.energy = 3.0
light_auto_sun.angle = 0.0523599
ob_auto_sun = bpy.data.objects.new('AutoSun', light_auto_sun)
scene.collection.objects.link(ob_auto_sun)
ob_auto_sun.rotation_euler = (0.872665, 0.174533, 0.523599)
bpy.context.view_layer.update()
